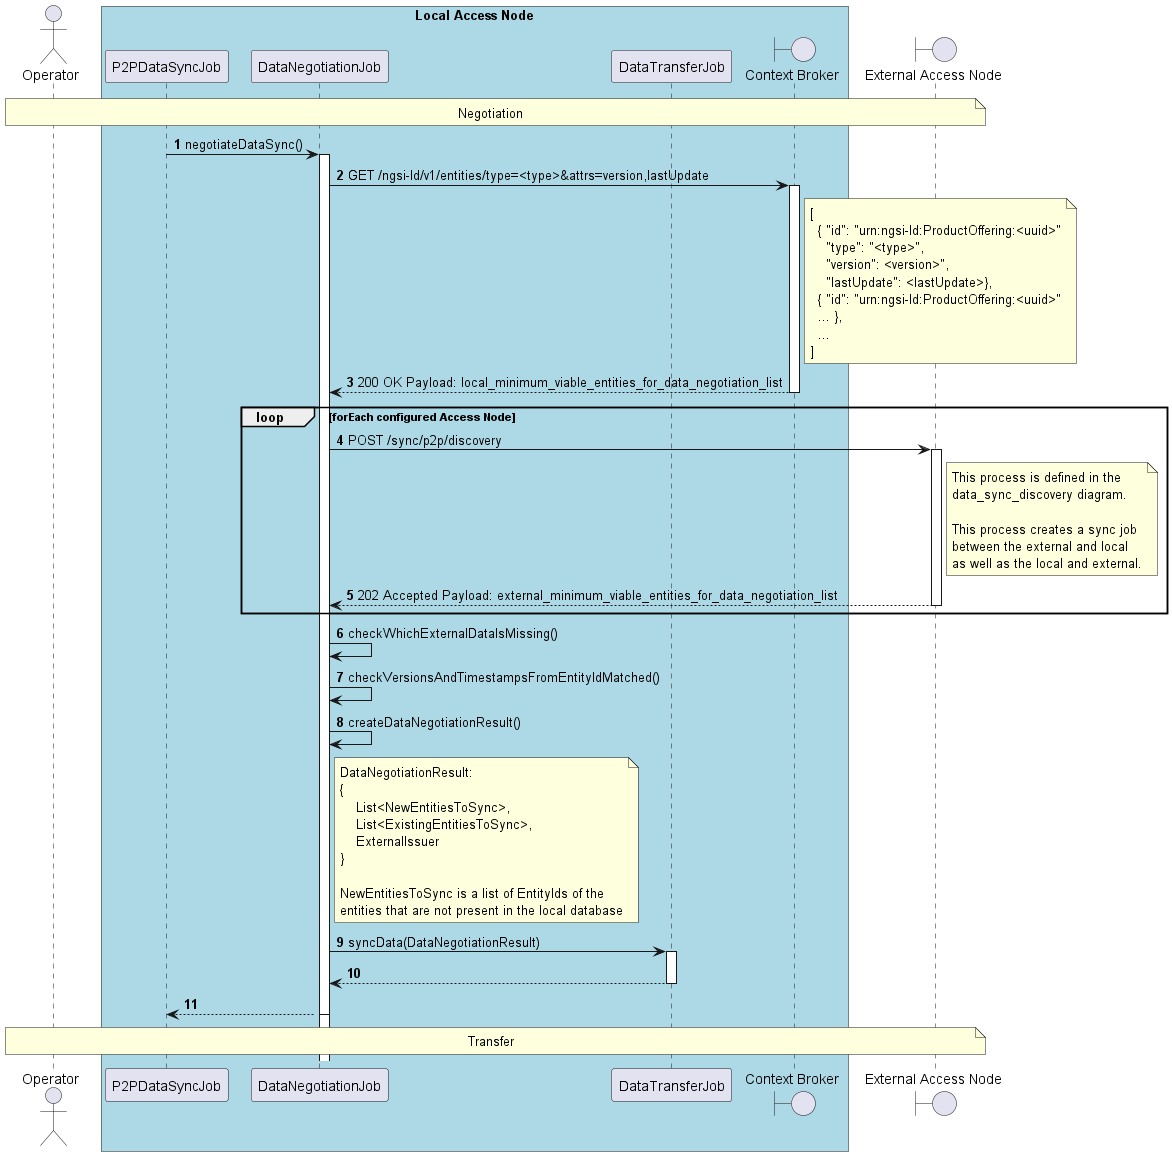

The diagram above was rendered by PlantUML. Its source (embedded in the PNG):
@startuml
'https://plantuml.com/sequence-diagram

autonumber
skinparam BoxPadding 10

' -------------------- Headers -------------------- '

actor "Operator" as operator

box "Local Access Node" #LightBlue
    participant "P2PDataSyncJob" as p2p_dsj
    participant "DataNegotiationJob" as dnj
    participant "DataTransferJob" as dtj
    boundary "Context Broker" as context_broker
end box

boundary "External Access Node" as external_access_node

' -------------------- Diagram -------------------- '

note over operator, external_access_node
    Negotiation
end note

p2p_dsj -> dnj++: negotiateDataSync()
    activate dnj
    dnj -> context_broker++: GET /ngsi-ld/v1/entities/type=<type>&attrs=version,lastUpdate
        note right of context_broker
          [
            { "id": "urn:ngsi-ld:ProductOffering:<uuid>"
              "type": "<type>",
              "version": <version>",
              "lastUpdate": <lastUpdate>},
            { "id": "urn:ngsi-ld:ProductOffering:<uuid>"
            ... },
            ...
          ]
        end note
    return 200 OK Payload: local_minimum_viable_entities_for_data_negotiation_list

    loop forEach configured Access Node
        dnj -> external_access_node++: POST /sync/p2p/discovery
            note right of external_access_node
                This process is defined in the
                data_sync_discovery diagram.

                This process creates a sync job
                between the external and local
                as well as the local and external.
            end note
        return 202 Accepted Payload: external_minimum_viable_entities_for_data_negotiation_list
    end

    dnj -> dnj: checkWhichExternalDataIsMissing()
    dnj -> dnj: checkVersionsAndTimestampsFromEntityIdMatched()
    dnj -> dnj: createDataNegotiationResult()
    note right of dnj
        DataNegotiationResult:
        {
            List<NewEntitiesToSync>,
            List<ExistingEntitiesToSync>,
            ExternalIssuer
        }

        NewEntitiesToSync is a list of EntityIds of the
        entities that are not present in the local database
    end note

    dnj -> dtj++: syncData(DataNegotiationResult)
    return
return
note over operator, external_access_node
    Transfer
end note

@enduml